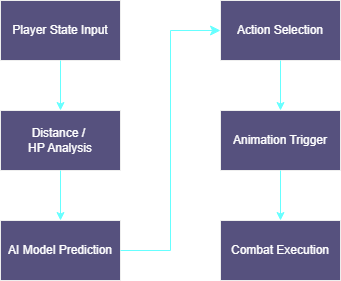

The diagram above was exported from draw.io. Its source (the exported page's mxGraphModel, read from the mxfile embedded in the PNG):
<mxGraphModel dx="883" dy="686" grid="1" gridSize="10" guides="1" tooltips="1" connect="1" arrows="1" fold="1" page="1" pageScale="1" pageWidth="827" pageHeight="1169" math="0" shadow="0">
  <root>
    <mxCell id="0" />
    <mxCell id="1" parent="0" />
    <mxCell id="0BdvIbNkTnsoMEeajOeA-1" parent="1" style="rounded=0;whiteSpace=wrap;html=1;labelBackgroundColor=none;fillColor=#56517E;strokeColor=#EEEEEE;fontColor=#FFFFFF;" value="Player State Input" vertex="1">
      <mxGeometry height="60" width="120" x="140" y="90" as="geometry" />
    </mxCell>
    <mxCell id="0BdvIbNkTnsoMEeajOeA-3" parent="1" style="rounded=0;whiteSpace=wrap;html=1;labelBackgroundColor=none;fillColor=#56517E;strokeColor=#EEEEEE;fontColor=#FFFFFF;" value="Distance /&amp;nbsp;&lt;div&gt;HP Analysis&lt;/div&gt;" vertex="1">
      <mxGeometry height="60" width="120" x="140" y="200" as="geometry" />
    </mxCell>
    <mxCell id="0BdvIbNkTnsoMEeajOeA-4" parent="1" style="rounded=0;whiteSpace=wrap;html=1;labelBackgroundColor=none;fillColor=#56517E;strokeColor=#EEEEEE;fontColor=#FFFFFF;" value="AI Model Prediction" vertex="1">
      <mxGeometry height="60" width="120" x="140" y="310" as="geometry" />
    </mxCell>
    <mxCell id="0BdvIbNkTnsoMEeajOeA-5" parent="1" style="rounded=0;whiteSpace=wrap;html=1;labelBackgroundColor=none;fillColor=#56517E;strokeColor=#EEEEEE;fontColor=#FFFFFF;" value="Action Selection" vertex="1">
      <mxGeometry height="60" width="120" x="360" y="90" as="geometry" />
    </mxCell>
    <mxCell id="0BdvIbNkTnsoMEeajOeA-6" parent="1" style="rounded=0;whiteSpace=wrap;html=1;labelBackgroundColor=none;fillColor=#56517E;strokeColor=#EEEEEE;fontColor=#FFFFFF;" value="Animation Trigger" vertex="1">
      <mxGeometry height="60" width="120" x="360" y="200" as="geometry" />
    </mxCell>
    <mxCell id="0BdvIbNkTnsoMEeajOeA-7" parent="1" style="rounded=0;whiteSpace=wrap;html=1;labelBackgroundColor=none;fillColor=#56517E;strokeColor=#EEEEEE;fontColor=#FFFFFF;" value="Combat Execution" vertex="1">
      <mxGeometry height="60" width="120" x="360" y="310" as="geometry" />
    </mxCell>
    <mxCell id="0BdvIbNkTnsoMEeajOeA-8" edge="1" parent="1" source="0BdvIbNkTnsoMEeajOeA-1" style="endArrow=classic;html=1;rounded=0;entryX=0.5;entryY=0;entryDx=0;entryDy=0;exitX=0.5;exitY=1;exitDx=0;exitDy=0;labelBackgroundColor=none;strokeColor=#66FFFF;fontColor=default;" target="0BdvIbNkTnsoMEeajOeA-3" value="">
      <mxGeometry height="50" relative="1" width="50" as="geometry">
        <mxPoint x="390" y="380" as="sourcePoint" />
        <mxPoint x="440" y="330" as="targetPoint" />
      </mxGeometry>
    </mxCell>
    <mxCell id="0BdvIbNkTnsoMEeajOeA-9" edge="1" parent="1" source="0BdvIbNkTnsoMEeajOeA-3" style="endArrow=classic;html=1;rounded=0;exitX=0.5;exitY=1;exitDx=0;exitDy=0;entryX=0.5;entryY=0;entryDx=0;entryDy=0;labelBackgroundColor=none;strokeColor=#66FFFF;fontColor=default;" target="0BdvIbNkTnsoMEeajOeA-4" value="">
      <mxGeometry height="50" relative="1" width="50" as="geometry">
        <mxPoint x="290" y="210" as="sourcePoint" />
        <mxPoint x="290" y="260" as="targetPoint" />
      </mxGeometry>
    </mxCell>
    <mxCell id="0BdvIbNkTnsoMEeajOeA-10" edge="1" parent="1" source="0BdvIbNkTnsoMEeajOeA-5" style="endArrow=classic;html=1;rounded=0;entryX=0.5;entryY=0;entryDx=0;entryDy=0;exitX=0.5;exitY=1;exitDx=0;exitDy=0;labelBackgroundColor=none;strokeColor=#66FFFF;fontColor=default;" target="0BdvIbNkTnsoMEeajOeA-6" value="">
      <mxGeometry height="50" relative="1" width="50" as="geometry">
        <mxPoint x="610" y="200" as="sourcePoint" />
        <mxPoint x="610" y="250" as="targetPoint" />
      </mxGeometry>
    </mxCell>
    <mxCell id="0BdvIbNkTnsoMEeajOeA-11" edge="1" parent="1" source="0BdvIbNkTnsoMEeajOeA-6" style="endArrow=classic;html=1;rounded=0;entryX=0.5;entryY=0;entryDx=0;entryDy=0;exitX=0.5;exitY=1;exitDx=0;exitDy=0;labelBackgroundColor=none;strokeColor=#66FFFF;fontColor=default;" target="0BdvIbNkTnsoMEeajOeA-7" value="">
      <mxGeometry height="50" relative="1" width="50" as="geometry">
        <mxPoint x="590" y="220" as="sourcePoint" />
        <mxPoint x="590" y="270" as="targetPoint" />
      </mxGeometry>
    </mxCell>
    <mxCell id="0BdvIbNkTnsoMEeajOeA-12" edge="1" parent="1" source="0BdvIbNkTnsoMEeajOeA-4" style="edgeStyle=elbowEdgeStyle;elbow=horizontal;endArrow=classic;html=1;curved=0;rounded=0;endSize=8;startSize=8;exitX=1;exitY=0.5;exitDx=0;exitDy=0;entryX=0;entryY=0.5;entryDx=0;entryDy=0;labelBackgroundColor=none;strokeColor=#66FFFF;fontColor=default;" target="0BdvIbNkTnsoMEeajOeA-5" value="">
      <mxGeometry height="50" relative="1" width="50" as="geometry">
        <mxPoint x="390" y="380" as="sourcePoint" />
        <mxPoint x="440" y="330" as="targetPoint" />
      </mxGeometry>
    </mxCell>
  </root>
</mxGraphModel>